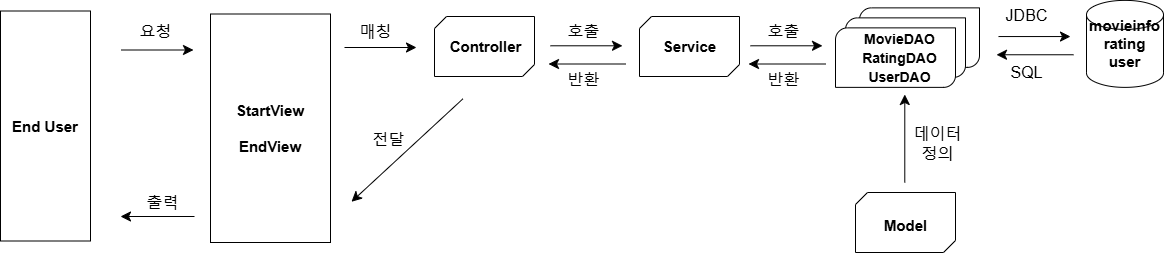

The diagram above was exported from draw.io. Its source (the exported page's mxGraphModel, read from the mxfile embedded in the PNG):
<mxGraphModel dx="1235" dy="682" grid="0" gridSize="10" guides="1" tooltips="1" connect="1" arrows="1" fold="1" page="0" pageScale="1" pageWidth="827" pageHeight="1169" math="0" shadow="0">
  <root>
    <mxCell id="0" />
    <mxCell id="1" parent="0" />
    <mxCell id="HYZme6t8pM4zrHa48Z3u-5" value="" style="verticalLabelPosition=bottom;verticalAlign=top;html=1;shape=mxgraph.basic.diag_snip_rect;dx=6;whiteSpace=wrap;" vertex="1" parent="1">
      <mxGeometry x="462" y="147" width="100" height="60" as="geometry" />
    </mxCell>
    <mxCell id="HYZme6t8pM4zrHa48Z3u-7" value="" style="verticalLabelPosition=bottom;verticalAlign=top;html=1;shape=mxgraph.basic.diag_snip_rect;dx=6;whiteSpace=wrap;" vertex="1" parent="1">
      <mxGeometry x="883" y="323" width="100" height="60" as="geometry" />
    </mxCell>
    <mxCell id="HYZme6t8pM4zrHa48Z3u-8" value="&lt;span style=&quot;font-size: 15px;&quot;&gt;movieinfo&lt;/span&gt;&lt;div&gt;&lt;span style=&quot;font-size: 15px;&quot;&gt;rating&lt;/span&gt;&lt;/div&gt;&lt;div&gt;&lt;span style=&quot;font-size: 15px;&quot;&gt;user&lt;/span&gt;&lt;/div&gt;" style="strokeWidth=1;html=1;shape=mxgraph.flowchart.database;whiteSpace=wrap;fontStyle=1" vertex="1" parent="1">
      <mxGeometry x="1114" y="130.87" width="77" height="87" as="geometry" />
    </mxCell>
    <mxCell id="HYZme6t8pM4zrHa48Z3u-9" value="" style="verticalLabelPosition=bottom;verticalAlign=top;html=1;shape=mxgraph.basic.diag_round_rect;dx=6;whiteSpace=wrap;" vertex="1" parent="1">
      <mxGeometry x="887" y="138.37" width="120" height="59.5" as="geometry" />
    </mxCell>
    <mxCell id="HYZme6t8pM4zrHa48Z3u-13" value="" style="endArrow=classic;html=1;rounded=0;fontSize=12;startSize=8;endSize=8;curved=1;" edge="1" parent="1">
      <mxGeometry width="50" height="50" relative="1" as="geometry">
        <mxPoint x="149" y="180.5" as="sourcePoint" />
        <mxPoint x="221" y="180.5" as="targetPoint" />
      </mxGeometry>
    </mxCell>
    <mxCell id="HYZme6t8pM4zrHa48Z3u-15" value="" style="endArrow=classic;html=1;rounded=0;fontSize=12;startSize=8;endSize=8;curved=1;" edge="1" parent="1">
      <mxGeometry width="50" height="50" relative="1" as="geometry">
        <mxPoint x="222" y="347" as="sourcePoint" />
        <mxPoint x="148" y="347" as="targetPoint" />
      </mxGeometry>
    </mxCell>
    <mxCell id="HYZme6t8pM4zrHa48Z3u-20" value="" style="endArrow=classic;html=1;rounded=0;fontSize=12;startSize=8;endSize=8;curved=1;" edge="1" parent="1">
      <mxGeometry width="50" height="50" relative="1" as="geometry">
        <mxPoint x="578" y="176.29000000000002" as="sourcePoint" />
        <mxPoint x="650" y="176.29000000000002" as="targetPoint" />
      </mxGeometry>
    </mxCell>
    <mxCell id="HYZme6t8pM4zrHa48Z3u-24" value="요청" style="text;html=1;align=center;verticalAlign=middle;resizable=0;points=[];autosize=1;strokeColor=none;fillColor=none;fontSize=16;" vertex="1" parent="1">
      <mxGeometry x="157.5" y="147" width="50" height="31" as="geometry" />
    </mxCell>
    <mxCell id="HYZme6t8pM4zrHa48Z3u-25" value="출력" style="text;html=1;align=center;verticalAlign=middle;resizable=0;points=[];autosize=1;strokeColor=none;fillColor=none;fontSize=16;" vertex="1" parent="1">
      <mxGeometry x="164.5" y="317.5" width="50" height="31" as="geometry" />
    </mxCell>
    <mxCell id="HYZme6t8pM4zrHa48Z3u-26" value="&lt;font style=&quot;font-size: 15px;&quot;&gt;Controller&lt;/font&gt;" style="text;html=1;align=center;verticalAlign=middle;resizable=0;points=[];autosize=1;strokeColor=none;fillColor=none;fontSize=16;fontStyle=1" vertex="1" parent="1">
      <mxGeometry x="471" y="161" width="83" height="32" as="geometry" />
    </mxCell>
    <mxCell id="HYZme6t8pM4zrHa48Z3u-28" value="JDBC" style="text;html=1;align=center;verticalAlign=middle;resizable=0;points=[];autosize=1;strokeColor=none;fillColor=none;fontSize=16;" vertex="1" parent="1">
      <mxGeometry x="1024" y="130.87" width="60" height="31" as="geometry" />
    </mxCell>
    <mxCell id="HYZme6t8pM4zrHa48Z3u-37" value="" style="verticalLabelPosition=bottom;verticalAlign=top;html=1;shape=mxgraph.basic.diag_snip_rect;dx=6;whiteSpace=wrap;" vertex="1" parent="1">
      <mxGeometry x="667" y="147" width="100" height="60" as="geometry" />
    </mxCell>
    <mxCell id="HYZme6t8pM4zrHa48Z3u-40" value="" style="endArrow=classic;html=1;rounded=0;fontSize=12;startSize=8;endSize=8;curved=1;" edge="1" parent="1">
      <mxGeometry width="50" height="50" relative="1" as="geometry">
        <mxPoint x="372" y="178" as="sourcePoint" />
        <mxPoint x="444" y="178" as="targetPoint" />
      </mxGeometry>
    </mxCell>
    <mxCell id="HYZme6t8pM4zrHa48Z3u-42" value="" style="endArrow=classic;html=1;rounded=0;fontSize=12;startSize=8;endSize=8;curved=1;" edge="1" parent="1">
      <mxGeometry width="50" height="50" relative="1" as="geometry">
        <mxPoint x="490.5" y="229.25" as="sourcePoint" />
        <mxPoint x="379" y="332.25" as="targetPoint" />
      </mxGeometry>
    </mxCell>
    <mxCell id="HYZme6t8pM4zrHa48Z3u-43" value="" style="endArrow=classic;html=1;rounded=0;fontSize=12;startSize=8;endSize=8;curved=1;" edge="1" parent="1">
      <mxGeometry width="50" height="50" relative="1" as="geometry">
        <mxPoint x="653" y="194.5" as="sourcePoint" />
        <mxPoint x="576" y="194.5" as="targetPoint" />
      </mxGeometry>
    </mxCell>
    <mxCell id="HYZme6t8pM4zrHa48Z3u-46" value="SQL" style="text;html=1;align=center;verticalAlign=middle;resizable=0;points=[];autosize=1;strokeColor=none;fillColor=none;fontSize=16;" vertex="1" parent="1">
      <mxGeometry x="1024" y="187.87" width="60" height="30" as="geometry" />
    </mxCell>
    <mxCell id="HYZme6t8pM4zrHa48Z3u-48" value="&lt;font style=&quot;font-size: 15px;&quot;&gt;StartView&lt;/font&gt;&lt;div&gt;&lt;font style=&quot;font-size: 15px;&quot;&gt;&lt;br&gt;&lt;/font&gt;&lt;/div&gt;&lt;div&gt;&lt;span style=&quot;font-size: 15px;&quot;&gt;EndView&lt;/span&gt;&lt;/div&gt;" style="rounded=0;whiteSpace=wrap;html=1;fontStyle=1" vertex="1" parent="1">
      <mxGeometry x="238" y="144.5" width="120" height="228.5" as="geometry" />
    </mxCell>
    <mxCell id="HYZme6t8pM4zrHa48Z3u-53" value="" style="endArrow=classic;html=1;rounded=0;fontSize=12;startSize=8;endSize=8;curved=1;" edge="1" parent="1">
      <mxGeometry width="50" height="50" relative="1" as="geometry">
        <mxPoint x="932.29" y="313" as="sourcePoint" />
        <mxPoint x="932.29" y="225" as="targetPoint" />
      </mxGeometry>
    </mxCell>
    <mxCell id="HYZme6t8pM4zrHa48Z3u-54" value="" style="endArrow=classic;html=1;rounded=0;fontSize=12;startSize=8;endSize=8;curved=1;" edge="1" parent="1">
      <mxGeometry width="50" height="50" relative="1" as="geometry">
        <mxPoint x="1026" y="167.05" as="sourcePoint" />
        <mxPoint x="1098" y="167.05" as="targetPoint" />
      </mxGeometry>
    </mxCell>
    <mxCell id="HYZme6t8pM4zrHa48Z3u-55" value="" style="endArrow=classic;html=1;rounded=0;fontSize=12;startSize=8;endSize=8;curved=1;" edge="1" parent="1">
      <mxGeometry width="50" height="50" relative="1" as="geometry">
        <mxPoint x="1101" y="185.26" as="sourcePoint" />
        <mxPoint x="1024" y="185.26" as="targetPoint" />
      </mxGeometry>
    </mxCell>
    <mxCell id="HYZme6t8pM4zrHa48Z3u-57" value="&lt;font style=&quot;font-size: 15px;&quot;&gt;End User&lt;/font&gt;" style="rounded=0;whiteSpace=wrap;html=1;fontStyle=1" vertex="1" parent="1">
      <mxGeometry x="28" y="141.5" width="90" height="230" as="geometry" />
    </mxCell>
    <mxCell id="HYZme6t8pM4zrHa48Z3u-59" value="&lt;font style=&quot;font-size: 15px;&quot;&gt;Service&lt;/font&gt;" style="text;html=1;align=center;verticalAlign=middle;resizable=0;points=[];autosize=1;strokeColor=none;fillColor=none;fontSize=16;fontStyle=1" vertex="1" parent="1">
      <mxGeometry x="683" y="161" width="68" height="32" as="geometry" />
    </mxCell>
    <mxCell id="HYZme6t8pM4zrHa48Z3u-64" value="" style="verticalLabelPosition=bottom;verticalAlign=top;html=1;shape=mxgraph.basic.diag_round_rect;dx=6;whiteSpace=wrap;" vertex="1" parent="1">
      <mxGeometry x="873" y="148.37" width="120" height="59.5" as="geometry" />
    </mxCell>
    <mxCell id="HYZme6t8pM4zrHa48Z3u-65" value="" style="verticalLabelPosition=bottom;verticalAlign=top;html=1;shape=mxgraph.basic.diag_round_rect;dx=6;whiteSpace=wrap;" vertex="1" parent="1">
      <mxGeometry x="863" y="158.37" width="120" height="59.5" as="geometry" />
    </mxCell>
    <mxCell id="HYZme6t8pM4zrHa48Z3u-62" value="&lt;font style=&quot;font-size: 14px;&quot;&gt;MovieDAO&lt;/font&gt;&lt;div&gt;&lt;font style=&quot;font-size: 14px;&quot;&gt;RatingDAO&lt;/font&gt;&lt;/div&gt;&lt;div&gt;&lt;font style=&quot;font-size: 14px;&quot;&gt;UserDAO&lt;/font&gt;&lt;/div&gt;" style="text;html=1;align=center;verticalAlign=middle;resizable=0;points=[];autosize=1;strokeColor=none;fillColor=none;fontSize=16;fontStyle=1" vertex="1" parent="1">
      <mxGeometry x="882" y="153.12" width="89" height="70" as="geometry" />
    </mxCell>
    <mxCell id="HYZme6t8pM4zrHa48Z3u-66" value="&lt;font style=&quot;font-size: 15px;&quot;&gt;Model&lt;/font&gt;" style="text;html=1;align=center;verticalAlign=middle;resizable=0;points=[];autosize=1;strokeColor=none;fillColor=none;fontSize=16;fontStyle=1" vertex="1" parent="1">
      <mxGeometry x="903.5" y="339.5" width="59" height="32" as="geometry" />
    </mxCell>
    <mxCell id="HYZme6t8pM4zrHa48Z3u-99" value="매칭" style="text;html=1;align=center;verticalAlign=middle;resizable=0;points=[];autosize=1;strokeColor=none;fillColor=none;fontSize=16;" vertex="1" parent="1">
      <mxGeometry x="378" y="147" width="50" height="31" as="geometry" />
    </mxCell>
    <mxCell id="HYZme6t8pM4zrHa48Z3u-100" value="전달" style="text;html=1;align=center;verticalAlign=middle;resizable=0;points=[];autosize=1;strokeColor=none;fillColor=none;fontSize=16;" vertex="1" parent="1">
      <mxGeometry x="391" y="255" width="50" height="31" as="geometry" />
    </mxCell>
    <mxCell id="HYZme6t8pM4zrHa48Z3u-101" value="호출" style="text;html=1;align=center;verticalAlign=middle;resizable=0;points=[];autosize=1;strokeColor=none;fillColor=none;fontSize=16;" vertex="1" parent="1">
      <mxGeometry x="586" y="147" width="50" height="31" as="geometry" />
    </mxCell>
    <mxCell id="HYZme6t8pM4zrHa48Z3u-102" value="반환" style="text;html=1;align=center;verticalAlign=middle;resizable=0;points=[];autosize=1;strokeColor=none;fillColor=none;fontSize=16;" vertex="1" parent="1">
      <mxGeometry x="586" y="194" width="50" height="31" as="geometry" />
    </mxCell>
    <mxCell id="HYZme6t8pM4zrHa48Z3u-116" value="" style="endArrow=classic;html=1;rounded=0;fontSize=12;startSize=8;endSize=8;curved=1;" edge="1" parent="1">
      <mxGeometry width="50" height="50" relative="1" as="geometry">
        <mxPoint x="778" y="176.29000000000002" as="sourcePoint" />
        <mxPoint x="850" y="176.29000000000002" as="targetPoint" />
      </mxGeometry>
    </mxCell>
    <mxCell id="HYZme6t8pM4zrHa48Z3u-117" value="" style="endArrow=classic;html=1;rounded=0;fontSize=12;startSize=8;endSize=8;curved=1;" edge="1" parent="1">
      <mxGeometry width="50" height="50" relative="1" as="geometry">
        <mxPoint x="853" y="194.5" as="sourcePoint" />
        <mxPoint x="776" y="194.5" as="targetPoint" />
      </mxGeometry>
    </mxCell>
    <mxCell id="HYZme6t8pM4zrHa48Z3u-118" value="호출" style="text;html=1;align=center;verticalAlign=middle;resizable=0;points=[];autosize=1;strokeColor=none;fillColor=none;fontSize=16;" vertex="1" parent="1">
      <mxGeometry x="786" y="147" width="50" height="31" as="geometry" />
    </mxCell>
    <mxCell id="HYZme6t8pM4zrHa48Z3u-119" value="반환" style="text;html=1;align=center;verticalAlign=middle;resizable=0;points=[];autosize=1;strokeColor=none;fillColor=none;fontSize=16;" vertex="1" parent="1">
      <mxGeometry x="786" y="194" width="50" height="31" as="geometry" />
    </mxCell>
    <mxCell id="HYZme6t8pM4zrHa48Z3u-120" value="데이터&lt;div&gt;정의&lt;/div&gt;" style="text;html=1;align=center;verticalAlign=middle;resizable=0;points=[];autosize=1;strokeColor=none;fillColor=none;fontSize=16;" vertex="1" parent="1">
      <mxGeometry x="932" y="249" width="66" height="50" as="geometry" />
    </mxCell>
  </root>
</mxGraphModel>